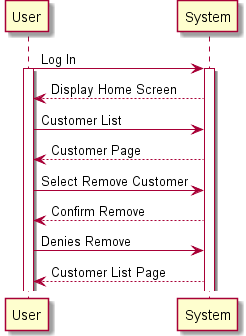

The diagram above was rendered by PlantUML. Its source (embedded in the PNG):
@startuml
User -> System : Log In
activate System
activate User
System --> User : Display Home Screen
User -> System : Customer List
System --> User : Customer Page
User -> System : Select Remove Customer
System --> User : Confirm Remove
User -> System : Denies Remove
System --> User : Customer List Page
@enduml